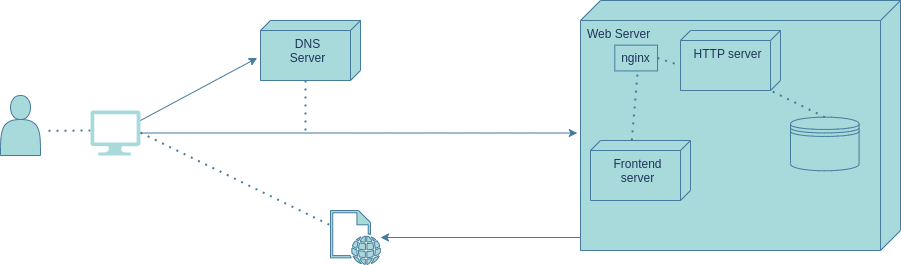

The diagram above was exported from draw.io. Its source (the exported page's mxGraphModel, read from the mxfile embedded in the PNG):
<mxGraphModel dx="1303" dy="781" grid="1" gridSize="10" guides="1" tooltips="1" connect="1" arrows="1" fold="1" page="1" pageScale="1" pageWidth="1100" pageHeight="850" math="0" shadow="0">
  <root>
    <mxCell id="0" />
    <mxCell id="1" parent="0" />
    <mxCell id="aYn7gjCwOV50aghDRtIn-2" value="" style="shape=actor;whiteSpace=wrap;html=1;labelBackgroundColor=none;fillColor=#A8DADC;strokeColor=#457B9D;fontColor=#1D3557;" parent="1" vertex="1">
      <mxGeometry x="50" y="145" width="40" height="60" as="geometry" />
    </mxCell>
    <mxCell id="5k-7JTgYv8VTKGzCUDuO-8" style="edgeStyle=orthogonalEdgeStyle;rounded=0;orthogonalLoop=1;jettySize=auto;html=1;labelBackgroundColor=none;fontColor=default;strokeColor=#457B9D;" parent="1" target="5k-7JTgYv8VTKGzCUDuO-4" edge="1">
      <mxGeometry relative="1" as="geometry">
        <mxPoint x="440" y="297" as="targetPoint" />
        <mxPoint x="640" y="293.71000000000004" as="sourcePoint" />
        <Array as="points">
          <mxPoint x="640" y="287" />
        </Array>
      </mxGeometry>
    </mxCell>
    <mxCell id="aYn7gjCwOV50aghDRtIn-3" value="Web Server" style="verticalAlign=top;align=left;shape=cube;size=20;direction=south;fontStyle=0;html=1;boundedLbl=1;spacingLeft=5;whiteSpace=wrap;labelBackgroundColor=none;fillColor=#A8DADC;strokeColor=#457B9D;fontColor=#1D3557;" parent="1" vertex="1">
      <mxGeometry x="630" y="50" width="320" height="250" as="geometry" />
    </mxCell>
    <mxCell id="aYn7gjCwOV50aghDRtIn-4" value="HTTP server" style="verticalAlign=top;align=center;shape=cube;size=10;direction=south;html=1;boundedLbl=1;spacingLeft=5;whiteSpace=wrap;labelBackgroundColor=none;fillColor=#A8DADC;strokeColor=#457B9D;fontColor=#1D3557;" parent="aYn7gjCwOV50aghDRtIn-3" vertex="1">
      <mxGeometry width="100" height="60" relative="1" as="geometry">
        <mxPoint x="100" y="30" as="offset" />
      </mxGeometry>
    </mxCell>
    <mxCell id="aYn7gjCwOV50aghDRtIn-5" value="nginx" style="whiteSpace=wrap;html=1;labelBackgroundColor=none;fillColor=#A8DADC;strokeColor=#457B9D;fontColor=#1D3557;" parent="aYn7gjCwOV50aghDRtIn-3" vertex="1">
      <mxGeometry x="34.2857142857143" y="44.642857142857146" width="42.73142857142857" height="25.794642857142865" as="geometry" />
    </mxCell>
    <mxCell id="aYn7gjCwOV50aghDRtIn-6" value="Frontend server" style="verticalAlign=top;align=center;shape=cube;size=10;direction=south;html=1;boundedLbl=1;spacingLeft=5;whiteSpace=wrap;labelBackgroundColor=none;fillColor=#A8DADC;strokeColor=#457B9D;fontColor=#1D3557;" parent="aYn7gjCwOV50aghDRtIn-3" vertex="1">
      <mxGeometry width="100" height="60" relative="1" as="geometry">
        <mxPoint x="10" y="140" as="offset" />
      </mxGeometry>
    </mxCell>
    <mxCell id="aYn7gjCwOV50aghDRtIn-7" value="" style="shape=datastore;whiteSpace=wrap;html=1;labelBackgroundColor=none;fillColor=#A8DADC;strokeColor=#457B9D;fontColor=#1D3557;" parent="aYn7gjCwOV50aghDRtIn-3" vertex="1">
      <mxGeometry x="210.00142857142862" y="116.66666666666667" width="68.57142857142857" height="53.57142857142858" as="geometry" />
    </mxCell>
    <mxCell id="aYn7gjCwOV50aghDRtIn-10" value="" style="endArrow=none;dashed=1;html=1;dashPattern=1 3;strokeWidth=2;rounded=0;exitX=0.5;exitY=0;exitDx=0;exitDy=0;entryX=0;entryY=0;entryDx=60;entryDy=10;entryPerimeter=0;labelBackgroundColor=none;fontColor=default;strokeColor=#457B9D;" parent="aYn7gjCwOV50aghDRtIn-3" source="aYn7gjCwOV50aghDRtIn-7" target="aYn7gjCwOV50aghDRtIn-4" edge="1">
      <mxGeometry width="50" height="50" relative="1" as="geometry">
        <mxPoint x="182.85714285714283" y="125" as="sourcePoint" />
        <mxPoint x="240" y="80.35714285714288" as="targetPoint" />
      </mxGeometry>
    </mxCell>
    <mxCell id="aYn7gjCwOV50aghDRtIn-9" value="" style="endArrow=none;dashed=1;html=1;dashPattern=1 3;strokeWidth=2;rounded=0;exitX=-0.002;exitY=0.587;exitDx=0;exitDy=0;exitPerimeter=0;labelBackgroundColor=none;fontColor=default;strokeColor=#457B9D;" parent="aYn7gjCwOV50aghDRtIn-3" source="aYn7gjCwOV50aghDRtIn-6" edge="1">
      <mxGeometry width="50" height="50" relative="1" as="geometry">
        <mxPoint y="115.08035714285717" as="sourcePoint" />
        <mxPoint x="57.14285714285714" y="71.42857142857143" as="targetPoint" />
      </mxGeometry>
    </mxCell>
    <mxCell id="aYn7gjCwOV50aghDRtIn-8" value="" style="endArrow=none;dashed=1;html=1;dashPattern=1 3;strokeWidth=2;rounded=0;exitX=1;exitY=0.5;exitDx=0;exitDy=0;entryX=0;entryY=0;entryDx=35;entryDy=100;entryPerimeter=0;labelBackgroundColor=none;fontColor=default;strokeColor=#457B9D;" parent="aYn7gjCwOV50aghDRtIn-3" source="aYn7gjCwOV50aghDRtIn-5" target="aYn7gjCwOV50aghDRtIn-4" edge="1">
      <mxGeometry width="50" height="50" relative="1" as="geometry">
        <mxPoint x="91.42857142857142" y="115.08035714285717" as="sourcePoint" />
        <mxPoint x="148.57142857142856" y="70.4375" as="targetPoint" />
      </mxGeometry>
    </mxCell>
    <mxCell id="aYn7gjCwOV50aghDRtIn-22" value="DNS&lt;div&gt;Server&lt;/div&gt;" style="verticalAlign=top;align=center;shape=cube;size=10;direction=south;html=1;boundedLbl=1;spacingLeft=5;whiteSpace=wrap;labelBackgroundColor=none;fillColor=#A8DADC;strokeColor=#457B9D;fontColor=#1D3557;" parent="aYn7gjCwOV50aghDRtIn-3" vertex="1">
      <mxGeometry width="100" height="60" relative="1" as="geometry">
        <mxPoint x="-320" y="20" as="offset" />
      </mxGeometry>
    </mxCell>
    <mxCell id="aYn7gjCwOV50aghDRtIn-12" value="" style="endArrow=none;dashed=1;html=1;dashPattern=1 3;strokeWidth=2;rounded=0;entryX=1.052;entryY=0.589;entryDx=0;entryDy=0;entryPerimeter=0;labelBackgroundColor=none;fontColor=default;strokeColor=#457B9D;" parent="1" target="aYn7gjCwOV50aghDRtIn-2" edge="1">
      <mxGeometry width="50" height="50" relative="1" as="geometry">
        <mxPoint x="140" y="180" as="sourcePoint" />
        <mxPoint x="240" y="190" as="targetPoint" />
      </mxGeometry>
    </mxCell>
    <mxCell id="aYn7gjCwOV50aghDRtIn-13" value="" style="verticalLabelPosition=bottom;html=1;verticalAlign=top;align=center;strokeColor=none;shape=mxgraph.azure.computer;pointerEvents=1;labelBackgroundColor=none;fillColor=#A8DADC;fontColor=#1D3557;" parent="1" vertex="1">
      <mxGeometry x="140" y="160" width="50" height="45" as="geometry" />
    </mxCell>
    <mxCell id="5k-7JTgYv8VTKGzCUDuO-2" value="" style="endArrow=none;dashed=1;html=1;dashPattern=1 3;strokeWidth=2;rounded=0;labelBackgroundColor=none;fontColor=default;strokeColor=#457B9D;" parent="1" target="5k-7JTgYv8VTKGzCUDuO-4" edge="1">
      <mxGeometry width="50" height="50" relative="1" as="geometry">
        <mxPoint x="190" y="182.21" as="sourcePoint" />
        <mxPoint x="270" y="200" as="targetPoint" />
      </mxGeometry>
    </mxCell>
    <mxCell id="5k-7JTgYv8VTKGzCUDuO-4" value="" style="sketch=0;pointerEvents=1;shadow=0;dashed=0;html=1;labelPosition=center;verticalLabelPosition=bottom;verticalAlign=top;outlineConnect=0;align=center;shape=mxgraph.office.concepts.web_page;labelBackgroundColor=none;fillColor=#A8DADC;strokeColor=#457B9D;fontColor=#1D3557;" parent="1" vertex="1">
      <mxGeometry x="380" y="260" width="50" height="54" as="geometry" />
    </mxCell>
    <mxCell id="5k-7JTgYv8VTKGzCUDuO-6" value="" style="endArrow=classic;html=1;rounded=0;entryX=0.624;entryY=1.033;entryDx=0;entryDy=0;entryPerimeter=0;labelBackgroundColor=none;fontColor=default;strokeColor=#457B9D;" parent="1" target="aYn7gjCwOV50aghDRtIn-22" edge="1">
      <mxGeometry width="50" height="50" relative="1" as="geometry">
        <mxPoint x="190" y="170" as="sourcePoint" />
        <mxPoint x="240" y="120" as="targetPoint" />
      </mxGeometry>
    </mxCell>
    <mxCell id="05CA1gTEsWGqMEGW48KM-2" value="" style="endArrow=none;dashed=1;html=1;dashPattern=1 3;strokeWidth=2;rounded=0;labelBackgroundColor=none;fontColor=default;entryX=0;entryY=0;entryDx=60;entryDy=55;entryPerimeter=0;strokeColor=#457B9D;" parent="1" target="aYn7gjCwOV50aghDRtIn-22" edge="1">
      <mxGeometry width="50" height="50" relative="1" as="geometry">
        <mxPoint x="355" y="180" as="sourcePoint" />
        <mxPoint x="430" y="252.79" as="targetPoint" />
      </mxGeometry>
    </mxCell>
    <mxCell id="05CA1gTEsWGqMEGW48KM-3" style="edgeStyle=orthogonalEdgeStyle;rounded=0;orthogonalLoop=1;jettySize=auto;html=1;entryX=0.53;entryY=1.01;entryDx=0;entryDy=0;entryPerimeter=0;labelBackgroundColor=none;fontColor=default;strokeColor=#457B9D;" parent="1" source="aYn7gjCwOV50aghDRtIn-13" target="aYn7gjCwOV50aghDRtIn-3" edge="1">
      <mxGeometry relative="1" as="geometry" />
    </mxCell>
  </root>
</mxGraphModel>